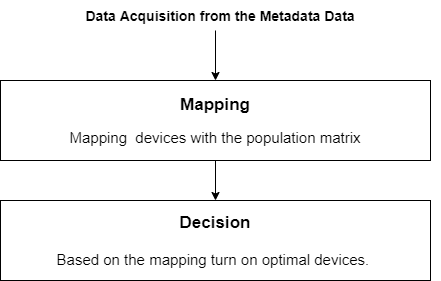

The diagram above was exported from draw.io. Its source (the exported page's mxGraphModel, read from the mxfile embedded in the PNG):
<mxGraphModel dx="868" dy="450" grid="1" gridSize="10" guides="1" tooltips="1" connect="1" arrows="1" fold="1" page="1" pageScale="1" pageWidth="850" pageHeight="1100" math="0" shadow="0">
  <root>
    <mxCell id="0" />
    <mxCell id="1" parent="0" />
    <mxCell id="yXRaxmYH0SmXm2eD754p-10" style="edgeStyle=orthogonalEdgeStyle;rounded=0;orthogonalLoop=1;jettySize=auto;html=1;exitX=0.5;exitY=1;exitDx=0;exitDy=0;entryX=0.5;entryY=0;entryDx=0;entryDy=0;" parent="1" target="yXRaxmYH0SmXm2eD754p-4" edge="1">
      <mxGeometry relative="1" as="geometry">
        <mxPoint x="455" y="150" as="sourcePoint" />
      </mxGeometry>
    </mxCell>
    <mxCell id="yXRaxmYH0SmXm2eD754p-2" value="&lt;font&gt;&lt;b&gt;&lt;font style=&quot;font-size: 14px&quot;&gt;Data Acquisition from the Metadata Data&lt;/font&gt;&lt;/b&gt;&lt;br&gt;&lt;/font&gt;" style="text;html=1;strokeColor=none;fillColor=none;align=center;verticalAlign=middle;whiteSpace=wrap;rounded=0;" parent="1" vertex="1">
      <mxGeometry x="240" y="120" width="440" height="29" as="geometry" />
    </mxCell>
    <mxCell id="yXRaxmYH0SmXm2eD754p-11" style="edgeStyle=orthogonalEdgeStyle;rounded=0;orthogonalLoop=1;jettySize=auto;html=1;exitX=0.5;exitY=1;exitDx=0;exitDy=0;" parent="1" source="yXRaxmYH0SmXm2eD754p-4" target="yXRaxmYH0SmXm2eD754p-7" edge="1">
      <mxGeometry relative="1" as="geometry" />
    </mxCell>
    <mxCell id="yXRaxmYH0SmXm2eD754p-4" value="" style="rounded=0;whiteSpace=wrap;html=1;" parent="1" vertex="1">
      <mxGeometry x="240" y="200" width="430" height="80" as="geometry" />
    </mxCell>
    <mxCell id="yXRaxmYH0SmXm2eD754p-6" value="&lt;font&gt;&lt;font style=&quot;font-size: 17px&quot;&gt;&lt;b&gt;Mapping&lt;br&gt;&lt;/b&gt;&lt;/font&gt;&lt;br&gt;&lt;span style=&quot;font-size: 15px&quot;&gt;Mapping&amp;nbsp; devices with the population matrix&lt;/span&gt;&lt;/font&gt;" style="text;html=1;strokeColor=none;fillColor=none;align=center;verticalAlign=middle;whiteSpace=wrap;rounded=0;" parent="1" vertex="1">
      <mxGeometry x="275" y="230" width="360" height="20" as="geometry" />
    </mxCell>
    <mxCell id="yXRaxmYH0SmXm2eD754p-7" value="" style="rounded=0;whiteSpace=wrap;html=1;" parent="1" vertex="1">
      <mxGeometry x="240" y="320" width="430" height="80" as="geometry" />
    </mxCell>
    <mxCell id="yXRaxmYH0SmXm2eD754p-8" value="&lt;font style=&quot;font-size: 17px&quot;&gt;&lt;b&gt;Decision&lt;br&gt;&lt;/b&gt;&lt;/font&gt;&lt;span style=&quot;font-size: 15px&quot;&gt;&lt;br&gt;&lt;/span&gt;&lt;font style=&quot;font-size: 15px&quot;&gt;Based on the mapping turn on optimal devices.&amp;nbsp;&lt;/font&gt;" style="text;html=1;strokeColor=none;fillColor=none;align=center;verticalAlign=middle;whiteSpace=wrap;rounded=0;" parent="1" vertex="1">
      <mxGeometry x="265" y="337.5" width="380" height="45" as="geometry" />
    </mxCell>
  </root>
</mxGraphModel>